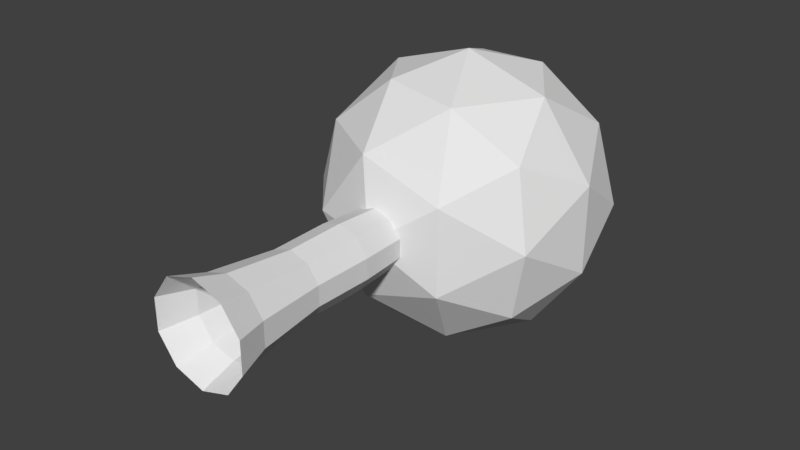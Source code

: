 # Source: tree.blend  (saved by Blender 2.79.0; exported with 4.5.12 LTS)
import bpy
from mathutils import Matrix  # noqa: F401  (used for matrix-valued properties, if any)

bpy.ops.wm.read_factory_settings(use_empty=True)
scene = bpy.context.scene
scene.name = 'Scene'

# ---- collections
col_collection_1 = bpy.data.collections.new('Collection 1'); scene.collection.children.link(col_collection_1)

# ---- world
world_world = bpy.data.worlds.new('World'); scene.world = world_world
world_world.color = (0.05088, 0.05088, 0.05088)
world_world.use_sun_shadow = False
world_world.sun_shadow_jitter_overblur = 0.0
world_world.cycles.sampling_method = 'MANUAL'

# ---- meshes
me_cylinder = bpy.data.meshes.new('Cylinder')
me_cylinder.from_pydata([(0.0, -0.4717, -1.0), (1.318e-08, 1.528, -0.6276), (0.5878, -0.4717, -0.809), (0.3689, 1.528, -0.5078), (0.9511, -0.4717, -0.309), (0.5969, 1.528, -0.1939), (0.9511, -0.4717, 0.309), (0.5969, 1.528, 0.1939), (0.5878, -0.4717, 0.809), (0.3689, 1.528, 0.5078), (-8.742e-08, -0.4717, 1.0), (-4.169e-08, 1.528, 0.6276), (-0.5878, -0.4717, 0.809), (-0.3689, 1.528, 0.5078), (-0.9511, -0.4717, 0.309), (-0.5969, 1.528, 0.1939), (-0.9511, -0.4717, -0.309), (-0.5969, 1.528, -0.1939), (-0.5878, -0.4717, -0.809), (-0.3689, 1.528, -0.5078), (-4.477e-08, 4.663, -0.5271), (0.3098, 4.663, -0.4265), (0.5013, 4.663, -0.1629), (0.5013, 4.663, 0.1629), (0.3098, 4.663, 0.4265), (-9.085e-08, 4.663, 0.5271), (-0.3098, 4.663, 0.4265), (-0.5013, 4.663, 0.1629), (-0.5013, 4.663, -0.1629), (-0.3098, 4.663, -0.4265), (2.547e-09, 3.381, -1.158e-07), (2.022, 4.925, 1.469), (-0.7724, 4.925, 2.377), (-2.5, 4.925, -1.833e-07), (-0.7724, 4.925, -2.377), (2.022, 4.925, -1.469), (0.7724, 7.425, 2.377), (-2.022, 7.425, 1.469), (-2.022, 7.425, -1.469), (0.7724, 7.425, -2.377), (2.5, 7.425, -2.926e-07), (2.547e-09, 8.97, -3.601e-07), (-0.454, 3.798, 1.397), (1.189, 3.798, 0.8636), (0.7346, 4.706, 2.261), (2.377, 4.706, -1.737e-07), (1.189, 3.798, -0.8636), (-1.469, 3.798, -1.34e-07), (-1.923, 4.706, 1.397), (-0.454, 3.798, -1.397), (-1.923, 4.706, -1.397), (0.7346, 4.706, -2.261), (2.658, 6.175, 0.8636), (2.658, 6.175, -0.8636), (2.547e-09, 6.175, 2.795), (1.643, 6.175, 2.261), (-2.658, 6.175, 0.8636), (-1.643, 6.175, 2.261), (-1.643, 6.175, -2.261), (-2.658, 6.175, -0.8636), (1.643, 6.175, -2.261), (2.547e-09, 6.175, -2.795), (1.923, 7.645, 1.397), (-0.7346, 7.645, 2.261), (-2.377, 7.645, -3.021e-07), (-0.7346, 7.645, -2.261), (1.923, 7.645, -1.397), (0.454, 8.553, 1.397), (1.469, 8.553, -3.418e-07), (-1.189, 8.553, 0.8636), (-1.189, 8.553, -0.8636), (0.454, 8.553, -1.397), (7.407e-09, 0.1846, -0.7873), (0.4628, 0.1846, -0.6369), (0.7488, 0.1846, -0.2433), (0.7488, 0.1846, 0.2433), (0.4628, 0.1846, 0.6369), (-6.142e-08, 0.1846, 0.7873), (-0.4628, 0.1846, 0.6369), (-0.7488, 0.1846, 0.2433), (-0.7488, 0.1846, -0.2433), (-0.4628, 0.1846, -0.6369), (-0.6108, 2.672, 0.1985), (-0.6108, 2.672, -0.1985), (-0.3775, 2.672, 0.5196), (-6.494e-08, 2.672, 0.6422), (0.3775, 2.672, 0.5196), (0.6108, 2.672, 0.1985), (-8.798e-09, 2.672, -0.6422), (0.3775, 2.672, -0.5196), (0.6108, 2.672, -0.1985), (-0.3775, 2.672, -0.5196)], [], [(72, 1, 3, 73), (73, 3, 5, 74), (74, 5, 7, 75), (75, 7, 9, 76), (76, 9, 11, 77), (77, 11, 13, 78), (78, 13, 15, 79), (79, 15, 17, 80), (83, 82, 27, 28), (80, 17, 19, 81), (81, 19, 1, 72), (18, 81, 72, 0), (21, 20, 29, 28, 27, 26, 25, 24, 23, 22), (82, 84, 26, 27), (84, 85, 25, 26), (85, 86, 24, 25), (86, 87, 23, 24), (89, 88, 20, 21), (87, 90, 22, 23), (90, 89, 21, 22), (88, 91, 29, 20), (91, 83, 28, 29), (30, 43, 42), (31, 43, 45), (30, 42, 47), (30, 47, 49), (30, 49, 46), (31, 45, 52), (32, 44, 54), (33, 48, 56), (34, 50, 58), (35, 51, 60), (31, 52, 55), (32, 54, 57), (33, 56, 59), (34, 58, 61), (35, 60, 53), (36, 62, 67), (37, 63, 69), (38, 64, 70), (39, 65, 71), (40, 66, 68), (68, 71, 41), (68, 66, 71), (66, 39, 71), (71, 70, 41), (71, 65, 70), (65, 38, 70), (70, 69, 41), (70, 64, 69), (64, 37, 69), (69, 67, 41), (69, 63, 67), (63, 36, 67), (67, 68, 41), (67, 62, 68), (62, 40, 68), (53, 66, 40), (53, 60, 66), (60, 39, 66), (61, 65, 39), (61, 58, 65), (58, 38, 65), (59, 64, 38), (59, 56, 64), (56, 37, 64), (57, 63, 37), (57, 54, 63), (54, 36, 63), (55, 62, 36), (55, 52, 62), (52, 40, 62), (60, 61, 39), (60, 51, 61), (51, 34, 61), (58, 59, 38), (58, 50, 59), (50, 33, 59), (56, 57, 37), (56, 48, 57), (48, 32, 57), (54, 55, 36), (54, 44, 55), (44, 31, 55), (52, 53, 40), (52, 45, 53), (45, 35, 53), (46, 51, 35), (46, 49, 51), (49, 34, 51), (49, 50, 34), (49, 47, 50), (47, 33, 50), (47, 48, 33), (47, 42, 48), (42, 32, 48), (45, 46, 35), (45, 43, 46), (43, 30, 46), (42, 44, 32), (42, 43, 44), (43, 31, 44), (16, 80, 81, 18), (14, 79, 80, 16), (12, 78, 79, 14), (10, 77, 78, 12), (8, 76, 77, 10), (6, 75, 76, 8), (4, 74, 75, 6), (2, 73, 74, 4), (0, 72, 73, 2), (19, 17, 83, 91), (1, 19, 91, 88), (5, 3, 89, 90), (7, 5, 90, 87), (3, 1, 88, 89), (9, 7, 87, 86), (11, 9, 86, 85), (13, 11, 85, 84), (15, 13, 84, 82), (17, 15, 82, 83)])
_uv = me_cylinder.uv_layers.new(name='UVMap')
_uv.uv.foreach_set('vector', [0.987, 0.3889, 0.9772, 0.488, 0.9535, 0.4855, 0.9573, 0.3858, 0.9573, 0.3858, 0.9535, 0.4855, 0.9242, 0.4855, 0.9205, 0.3858, 0.9205, 0.3858, 0.9242, 0.4855, 0.9005, 0.488, 0.8907, 0.3889, 0.6651, 0.6759, 0.6554, 0.7584, 0.6272, 0.7528, 0.6298, 0.6689, 0.6298, 0.6689, 0.6272, 0.7528, 0.5997, 0.7584, 0.5953, 0.6759, 0.3088, 0.9519, 0.3186, 0.853, 0.3423, 0.8524, 0.3386, 0.9512, 0.3386, 0.9512, 0.3423, 0.8524, 0.3716, 0.8524, 0.3754, 0.9512, 0.3754, 0.9512, 0.3716, 0.8524, 0.3953, 0.853, 0.4051, 0.9519, 0.3962, 0.7687, 0.372, 0.7681, 0.3693, 0.6215, 0.3892, 0.622, 0.4286, 0.9294, 0.4368, 0.8472, 0.464, 0.854, 0.4628, 0.938, 0.4628, 0.938, 0.464, 0.854, 0.4924, 0.8496, 0.4984, 0.9325, 0.4615, 0.9853, 0.4628, 0.938, 0.4984, 0.9325, 0.5068, 0.9783, 0.5052, 0.6555, 0.4895, 0.6672, 0.4656, 0.6709, 0.4427, 0.6652, 0.4296, 0.6522, 0.4311, 0.6369, 0.4469, 0.6252, 0.4707, 0.6215, 0.4936, 0.6272, 0.5068, 0.6402, 0.372, 0.7681, 0.342, 0.7681, 0.3447, 0.6215, 0.3693, 0.6215, 0.342, 0.7681, 0.3177, 0.7687, 0.3248, 0.622, 0.3447, 0.6215, 0.5965, 0.8229, 0.6246, 0.8171, 0.6205, 0.9358, 0.5974, 0.9406, 0.6246, 0.8171, 0.6535, 0.8229, 0.6441, 0.9406, 0.6205, 0.9358, 0.9539, 0.5688, 0.9781, 0.5714, 0.9711, 0.7174, 0.9512, 0.7153, 0.8996, 0.5714, 0.9239, 0.5688, 0.9266, 0.7153, 0.9066, 0.7174, 0.9239, 0.5688, 0.9539, 0.5688, 0.9512, 0.7153, 0.9266, 0.7153, 0.4934, 0.7851, 0.4643, 0.7896, 0.4656, 0.6709, 0.4895, 0.6672, 0.4643, 0.7896, 0.4365, 0.7826, 0.4427, 0.6652, 0.4656, 0.6709, 0.5909, 0.1031, 0.6956, 0.0911, 0.6367, 0.2032, 0.8101, 0.09548, 0.6956, 0.0911, 0.7671, 0.0, 0.1123, 0.619, 0.0151, 0.6229, 0.04213, 0.5335, 0.1123, 0.619, 0.04213, 0.5335, 0.1711, 0.5335, 0.1123, 0.619, 0.1711, 0.5335, 0.2238, 0.6229, 0.8101, 0.09548, 0.7671, 0.0, 0.8813, 0.05129, 0.71, 0.2862, 0.7656, 0.1987, 0.8215, 0.2862, 0.3946, 0.05114, 0.4983, 0.09266, 0.3856, 0.1547, 0.2194, 0.4319, 0.1051, 0.4236, 0.1799, 0.335, 0.09636, 0.06137, 0.1828, 0.00143, 0.1987, 0.1069, 0.8101, 0.09548, 0.8813, 0.05129, 0.8804, 0.1741, 0.5863, 0.1605, 0.5909, 0.2688, 0.4983, 0.219, 0.3946, 0.05114, 0.3856, 0.1547, 0.2958, 0.1004, 0.2194, 0.4319, 0.1799, 0.335, 0.2922, 0.3903, 0.09636, 0.06137, 0.1987, 0.1069, 0.08567, 0.1707, 0.4838, 0.4087, 0.4886, 0.521, 0.3781, 0.4539, 0.3946, 0.2661, 0.4782, 0.3308, 0.353, 0.3356, 0.8046, 0.435, 0.8777, 0.5069, 0.7614, 0.5396, 0.5868, 0.4414, 0.6895, 0.4337, 0.6334, 0.5433, 0.09636, 0.2782, 0.1987, 0.2344, 0.1828, 0.335, 0.3781, 0.579, 0.2976, 0.5998, 0.2958, 0.5074, 0.1828, 0.335, 0.1987, 0.2344, 0.2958, 0.2712, 0.1987, 0.2344, 0.2886, 0.1696, 0.2958, 0.2712, 0.6334, 0.5433, 0.7614, 0.5396, 0.7091, 0.6215, 0.6334, 0.5433, 0.6895, 0.4337, 0.7614, 0.5396, 0.6895, 0.4337, 0.8046, 0.435, 0.7614, 0.5396, 0.7614, 0.5396, 0.8217, 0.6166, 0.7091, 0.6215, 0.7614, 0.5396, 0.8777, 0.5069, 0.8217, 0.6166, 0.2958, 0.2268, 0.3946, 0.2661, 0.353, 0.3356, 0.2976, 0.3974, 0.3781, 0.4539, 0.2958, 0.5074, 0.2976, 0.3974, 0.4081, 0.3394, 0.3781, 0.4539, 0.4081, 0.3394, 0.4838, 0.4087, 0.3781, 0.4539, 0.3781, 0.4539, 0.3781, 0.579, 0.2958, 0.5074, 0.3781, 0.4539, 0.4886, 0.521, 0.3781, 0.579, 0.4886, 0.521, 0.4838, 0.6215, 0.3781, 0.579, 0.08567, 0.1707, 0.1987, 0.2344, 0.09636, 0.2782, 0.08567, 0.1707, 0.1987, 0.1069, 0.1987, 0.2344, 0.1987, 0.1069, 0.2886, 0.1696, 0.1987, 0.2344, 0.6334, 0.3393, 0.6895, 0.4337, 0.5868, 0.4414, 0.6334, 0.3393, 0.7614, 0.3356, 0.6895, 0.4337, 0.7614, 0.3356, 0.8046, 0.435, 0.6895, 0.4337, 0.8777, 0.3809, 0.8777, 0.5069, 0.8046, 0.435, 0.2958, 0.1004, 0.3856, 0.1547, 0.2958, 0.2268, 0.3856, 0.1547, 0.3946, 0.2661, 0.2958, 0.2268, 0.4983, 0.219, 0.4782, 0.3308, 0.3946, 0.2661, 0.4983, 0.219, 0.5909, 0.2688, 0.4782, 0.3308, 0.5371, 0.3356, 0.4838, 0.4087, 0.4081, 0.3394, 0.5868, 0.4479, 0.4886, 0.521, 0.4838, 0.4087, 0.5868, 0.4479, 0.5868, 0.5729, 0.4886, 0.521, 0.5868, 0.5729, 0.4838, 0.6215, 0.4886, 0.521, 0.1987, 0.1069, 0.2958, 0.06507, 0.2886, 0.1696, 0.1987, 0.1069, 0.1828, 0.00143, 0.2958, 0.06507, 0.2867, 0.5129, 0.2194, 0.4319, 0.2922, 0.3903, 0.7614, 0.3356, 0.8777, 0.3809, 0.8046, 0.435, 0.1799, 0.335, 0.1051, 0.4236, 0.05091, 0.335, 0.1051, 0.4236, 0.0, 0.4319, 0.05091, 0.335, 0.3856, 0.1547, 0.4983, 0.219, 0.3946, 0.2661, 0.3856, 0.1547, 0.4983, 0.09266, 0.4983, 0.219, 0.4983, 0.09266, 0.5863, 0.1605, 0.4983, 0.219, 0.5371, 0.3356, 0.5868, 0.4479, 0.4838, 0.4087, 0.8215, 0.2862, 0.7656, 0.1987, 0.8804, 0.1741, 0.7656, 0.1987, 0.8101, 0.09548, 0.8804, 0.1741, 4.684e-07, 0.232, 0.08567, 0.1707, 0.09636, 0.2782, 4.684e-07, 0.232, 0.0, 0.1046, 0.08567, 0.1707, 0.0, 0.1046, 0.09636, 0.06137, 0.08567, 0.1707, 0.06006, 0.0, 0.1828, 0.00143, 0.09636, 0.06137, 0.2238, 0.6229, 0.1711, 0.5335, 0.2867, 0.5129, 0.1711, 0.5335, 0.2194, 0.4319, 0.2867, 0.5129, 0.1711, 0.5335, 0.1051, 0.4236, 0.2194, 0.4319, 0.1711, 0.5335, 0.04213, 0.5335, 0.1051, 0.4236, 0.04213, 0.5335, 0.0, 0.4319, 0.1051, 0.4236, 0.4782, 0.0, 0.4983, 0.09266, 0.3946, 0.05114, 0.4782, 0.0, 0.5909, 0.06431, 0.4983, 0.09266, 0.5909, 0.06431, 0.5863, 0.1605, 0.4983, 0.09266, 0.0, 0.1046, 0.06006, 0.0, 0.09636, 0.06137, 0.7671, 0.0, 0.6956, 0.0911, 0.6382, 0.004502, 0.6956, 0.0911, 0.5909, 0.1031, 0.6382, 0.004502, 0.6367, 0.2032, 0.7656, 0.1987, 0.71, 0.2862, 0.6367, 0.2032, 0.6956, 0.0911, 0.7656, 0.1987, 0.6956, 0.0911, 0.8101, 0.09548, 0.7656, 0.1987, 0.4181, 0.9744, 0.4286, 0.9294, 0.4628, 0.938, 0.4615, 0.9853, 0.3803, 0.9991, 0.3754, 0.9512, 0.4051, 0.9519, 0.4181, 1.0, 0.3336, 0.9991, 0.3386, 0.9512, 0.3754, 0.9512, 0.3803, 0.9991, 0.2958, 1.0, 0.3088, 0.9519, 0.3386, 0.9512, 0.3336, 0.9991, 0.6307, 0.6215, 0.6298, 0.6689, 0.5953, 0.6759, 0.5868, 0.6305, 0.6756, 0.6305, 0.6651, 0.6759, 0.6298, 0.6689, 0.6307, 0.6215, 0.9155, 0.3356, 0.9205, 0.3858, 0.8907, 0.3889, 0.8777, 0.3396, 0.9622, 0.3356, 0.9573, 0.3858, 0.9205, 0.3858, 0.9155, 0.3356, 1.0, 0.3396, 0.987, 0.3889, 0.9573, 0.3858, 0.9622, 0.3356, 0.464, 0.854, 0.4368, 0.8472, 0.4365, 0.7826, 0.4643, 0.7896, 0.4924, 0.8496, 0.464, 0.854, 0.4643, 0.7896, 0.4934, 0.7851, 0.9242, 0.4855, 0.9535, 0.4855, 0.9539, 0.5688, 0.9239, 0.5688, 0.9005, 0.488, 0.9242, 0.4855, 0.9239, 0.5688, 0.8996, 0.5714, 0.9535, 0.4855, 0.9772, 0.488, 0.9781, 0.5714, 0.9539, 0.5688, 0.6272, 0.7528, 0.6554, 0.7584, 0.6535, 0.8229, 0.6246, 0.8171, 0.5997, 0.7584, 0.6272, 0.7528, 0.6246, 0.8171, 0.5965, 0.8229, 0.3423, 0.8524, 0.3186, 0.853, 0.3177, 0.7687, 0.342, 0.7681, 0.3716, 0.8524, 0.3423, 0.8524, 0.342, 0.7681, 0.372, 0.7681, 0.3953, 0.853, 0.3716, 0.8524, 0.372, 0.7681, 0.3962, 0.7687])
me_cylinder.use_remesh_preserve_volume = False
me_cylinder.use_remesh_preserve_attributes = False
me_cylinder.use_mirror_vertex_groups = False
me_cylinder.update()

# ---- objects
ob_cylinder = bpy.data.objects.new('Cylinder', me_cylinder)

# ---- transforms, parenting, visibility, modifiers, constraints
ob_cylinder.location = (0.0, 0.0, 1.0)
ob_cylinder.lineart.crease_threshold = 0.0

# ---- collection membership
col_collection_1.objects.link(ob_cylinder)

# ---- scene / render settings (as saved in the file)
scene.frame_start = 1; scene.frame_end = 250; scene.frame_set(1)
scene.render.engine = 'BLENDER_EEVEE_NEXT'
scene.render.resolution_percentage = 50
scene.render.dither_intensity = 0.0
scene.cycles.use_denoising = False
scene.cycles.samples = 128
scene.cycles.sampling_pattern = 'TABULATED_SOBOL'
scene.cycles.use_adaptive_sampling = False
scene.cycles.use_light_tree = False
scene.cycles.blur_glossy = 0.0
scene.cycles.sample_clamp_indirect = 0.0
scene.view_settings.view_transform = 'Standard'
bpy.context.view_layer.update()

# ---- added for rendering (the .blend has no active camera and no usable light): camera, sun
cam_auto = bpy.data.cameras.new('AutoCamera')
cam_auto.lens = 50.0
cam_auto.sensor_width = 36.0
cam_auto.clip_end = 1000.0
ob_auto_camera = bpy.data.objects.new('AutoCamera', cam_auto)
scene.collection.objects.link(ob_auto_camera)
ob_auto_camera.location = (11.2803, -9.2872, 10.0242)
ob_auto_camera.rotation_euler = (1.09748, -7.21219e-08, 0.694738)
scene.camera = ob_auto_camera
light_auto_sun = bpy.data.lights.new('AutoSun', 'SUN')
light_auto_sun.energy = 3.0
light_auto_sun.angle = 0.0523599
ob_auto_sun = bpy.data.objects.new('AutoSun', light_auto_sun)
scene.collection.objects.link(ob_auto_sun)
ob_auto_sun.rotation_euler = (0.872665, 0.174533, 0.523599)
bpy.context.view_layer.update()
